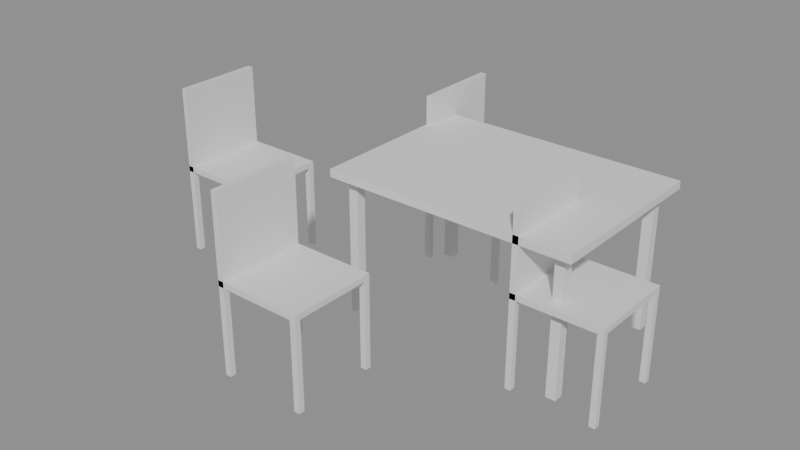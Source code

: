 # Source: e1042_after.blend  (saved by Blender 5.2.44; exported with 4.5.12 LTS)
import bpy
from mathutils import Matrix  # noqa: F401  (used for matrix-valued properties, if any)

bpy.ops.wm.read_factory_settings(use_empty=True)
scene = bpy.context.scene
scene.name = 'Scene'

# ---- materials (node trees are filled in below, after node groups)
mat_madera = bpy.data.materials.new('Madera')
mat_metal = bpy.data.materials.new('Metal')

# ---- material node trees
mat_madera.use_nodes = True; mat_madera.node_tree.nodes.clear()
_N = mat_madera.node_tree.nodes; _L = mat_madera.node_tree.links
n0 = _N.new('ShaderNodeBsdfPrincipled'); n0.name = 'Principled BSDF'; n0.location = (-200, 100)
n0.inputs[3].default_value = 1.45
n0.inputs[10].default_value = 0.005
n1 = _N.new('ShaderNodeOutputMaterial'); n1.name = 'Material Output'; n1.location = (200, 100)
_L.new(n0.outputs[0], n1.inputs[0])
n1.is_active_output = True
mat_metal.use_nodes = True; mat_metal.node_tree.nodes.clear()
_N = mat_metal.node_tree.nodes; _L = mat_metal.node_tree.links
n0 = _N.new('ShaderNodeBsdfPrincipled'); n0.name = 'Principled BSDF'; n0.location = (-200, 100)
n0.inputs[3].default_value = 1.45
n0.inputs[10].default_value = 0.005
n1 = _N.new('ShaderNodeOutputMaterial'); n1.name = 'Material Output'; n1.location = (200, 100)
_L.new(n0.outputs[0], n1.inputs[0])
n1.is_active_output = True

# ---- meshes
me_mesacomedor_tablero_mesh = bpy.data.meshes.new('MesaComedor_Tablero_mesh')
me_mesacomedor_tablero_mesh.from_pydata([(0.0, 0.0, 0.0), (1.28, 0.0, 0.0), (1.28, 0.9, 0.0), (0.0, 0.9, 0.0), (0.0, 0.0, 0.04), (1.28, 0.0, 0.04), (1.28, 0.9, 0.04), (0.0, 0.9, 0.04)], [], [(0, 1, 2, 3), (4, 5, 6, 7), (0, 1, 5, 4), (1, 2, 6, 5), (2, 3, 7, 6), (3, 0, 4, 7)])
me_mesacomedor_tablero_mesh.materials.append(mat_madera)
me_mesacomedor_tablero_mesh.update()
me_mesacomedor_pata_mesh = bpy.data.meshes.new('MesaComedor_Pata_mesh')
me_mesacomedor_pata_mesh.from_pydata([(0.0, 0.0, 0.0), (0.05, 0.0, 0.0), (0.05, 0.05, 0.0), (0.0, 0.05, 0.0), (0.0, 0.0, 0.71), (0.05, 0.0, 0.71), (0.05, 0.05, 0.71), (0.0, 0.05, 0.71)], [], [(0, 1, 2, 3), (4, 5, 6, 7), (0, 1, 5, 4), (1, 2, 6, 5), (2, 3, 7, 6), (3, 0, 4, 7)])
me_mesacomedor_pata_mesh.materials.append(mat_metal)
me_mesacomedor_pata_mesh.update()
me_mesacomedor_pata_mesh_001 = bpy.data.meshes.new('MesaComedor_Pata_mesh.001')
me_mesacomedor_pata_mesh_001.from_pydata([(0.0, 0.0, 0.0), (0.05, 0.0, 0.0), (0.05, 0.05, 0.0), (0.0, 0.05, 0.0), (0.0, 0.0, 0.71), (0.05, 0.0, 0.71), (0.05, 0.05, 0.71), (0.0, 0.05, 0.71)], [], [(0, 1, 2, 3), (4, 5, 6, 7), (0, 1, 5, 4), (1, 2, 6, 5), (2, 3, 7, 6), (3, 0, 4, 7)])
me_mesacomedor_pata_mesh_001.materials.append(mat_metal)
me_mesacomedor_pata_mesh_001.update()
me_mesacomedor_pata_mesh_002 = bpy.data.meshes.new('MesaComedor_Pata_mesh.002')
me_mesacomedor_pata_mesh_002.from_pydata([(0.0, 0.0, 0.0), (0.05, 0.0, 0.0), (0.05, 0.05, 0.0), (0.0, 0.05, 0.0), (0.0, 0.0, 0.71), (0.05, 0.0, 0.71), (0.05, 0.05, 0.71), (0.0, 0.05, 0.71)], [], [(0, 1, 2, 3), (4, 5, 6, 7), (0, 1, 5, 4), (1, 2, 6, 5), (2, 3, 7, 6), (3, 0, 4, 7)])
me_mesacomedor_pata_mesh_002.materials.append(mat_metal)
me_mesacomedor_pata_mesh_002.update()
me_mesacomedor_pata_mesh_003 = bpy.data.meshes.new('MesaComedor_Pata_mesh.003')
me_mesacomedor_pata_mesh_003.from_pydata([(0.0, 0.0, 0.0), (0.05, 0.0, 0.0), (0.05, 0.05, 0.0), (0.0, 0.05, 0.0), (0.0, 0.0, 0.71), (0.05, 0.0, 0.71), (0.05, 0.05, 0.71), (0.0, 0.05, 0.71)], [], [(0, 1, 2, 3), (4, 5, 6, 7), (0, 1, 5, 4), (1, 2, 6, 5), (2, 3, 7, 6), (3, 0, 4, 7)])
me_mesacomedor_pata_mesh_003.materials.append(mat_metal)
me_mesacomedor_pata_mesh_003.update()
me_silla_larga_1_pata_mesh = bpy.data.meshes.new('Silla_Larga_1_Pata_mesh')
me_silla_larga_1_pata_mesh.from_pydata([(0.0, 0.0, 0.0), (0.03, 0.0, 0.0), (0.03, 0.03, 0.0), (0.0, 0.03, 0.0), (0.0, 0.0, 0.45), (0.03, 0.0, 0.45), (0.03, 0.03, 0.45), (0.0, 0.03, 0.45)], [], [(0, 1, 2, 3), (4, 5, 6, 7), (0, 1, 5, 4), (1, 2, 6, 5), (2, 3, 7, 6), (3, 0, 4, 7)])
me_silla_larga_1_pata_mesh.materials.append(mat_madera)
me_silla_larga_1_pata_mesh.update()
me_silla_larga_1_pata_mesh_001 = bpy.data.meshes.new('Silla_Larga_1_Pata_mesh.001')
me_silla_larga_1_pata_mesh_001.from_pydata([(0.0, 0.0, 0.0), (0.03, 0.0, 0.0), (0.03, 0.03, 0.0), (0.0, 0.03, 0.0), (0.0, 0.0, 0.45), (0.03, 0.0, 0.45), (0.03, 0.03, 0.45), (0.0, 0.03, 0.45)], [], [(0, 1, 2, 3), (4, 5, 6, 7), (0, 1, 5, 4), (1, 2, 6, 5), (2, 3, 7, 6), (3, 0, 4, 7)])
me_silla_larga_1_pata_mesh_001.materials.append(mat_madera)
me_silla_larga_1_pata_mesh_001.update()
me_silla_larga_1_pata_mesh_002 = bpy.data.meshes.new('Silla_Larga_1_Pata_mesh.002')
me_silla_larga_1_pata_mesh_002.from_pydata([(0.0, 0.0, 0.0), (0.03, 0.0, 0.0), (0.03, 0.03, 0.0), (0.0, 0.03, 0.0), (0.0, 0.0, 0.45), (0.03, 0.0, 0.45), (0.03, 0.03, 0.45), (0.0, 0.03, 0.45)], [], [(0, 1, 2, 3), (4, 5, 6, 7), (0, 1, 5, 4), (1, 2, 6, 5), (2, 3, 7, 6), (3, 0, 4, 7)])
me_silla_larga_1_pata_mesh_002.materials.append(mat_madera)
me_silla_larga_1_pata_mesh_002.update()
me_silla_larga_1_pata_mesh_003 = bpy.data.meshes.new('Silla_Larga_1_Pata_mesh.003')
me_silla_larga_1_pata_mesh_003.from_pydata([(0.0, 0.0, 0.0), (0.03, 0.0, 0.0), (0.03, 0.03, 0.0), (0.0, 0.03, 0.0), (0.0, 0.0, 0.45), (0.03, 0.0, 0.45), (0.03, 0.03, 0.45), (0.0, 0.03, 0.45)], [], [(0, 1, 2, 3), (4, 5, 6, 7), (0, 1, 5, 4), (1, 2, 6, 5), (2, 3, 7, 6), (3, 0, 4, 7)])
me_silla_larga_1_pata_mesh_003.materials.append(mat_madera)
me_silla_larga_1_pata_mesh_003.update()
me_silla_larga_1_asiento_mesh = bpy.data.meshes.new('Silla_Larga_1_Asiento_mesh')
me_silla_larga_1_asiento_mesh.from_pydata([(0.0, 0.0, 0.0), (0.45, 0.0, 0.0), (0.45, 0.45, 0.0), (0.0, 0.45, 0.0), (0.0, 0.0, 0.03), (0.45, 0.0, 0.03), (0.45, 0.45, 0.03), (0.0, 0.45, 0.03)], [], [(0, 1, 2, 3), (4, 5, 6, 7), (0, 1, 5, 4), (1, 2, 6, 5), (2, 3, 7, 6), (3, 0, 4, 7)])
me_silla_larga_1_asiento_mesh.materials.append(mat_madera)
me_silla_larga_1_asiento_mesh.update()
me_silla_larga_1_respaldo_mesh = bpy.data.meshes.new('Silla_Larga_1_Respaldo_mesh')
me_silla_larga_1_respaldo_mesh.from_pydata([(0.0, 0.0, 0.0), (0.03, 0.0, 0.0), (0.03, 0.45, 0.0), (0.0, 0.45, 0.0), (0.0, 0.0, 0.45), (0.03, 0.0, 0.45), (0.03, 0.45, 0.45), (0.0, 0.45, 0.45)], [], [(0, 1, 2, 3), (4, 5, 6, 7), (0, 1, 5, 4), (1, 2, 6, 5), (2, 3, 7, 6), (3, 0, 4, 7)])
me_silla_larga_1_respaldo_mesh.materials.append(mat_madera)
me_silla_larga_1_respaldo_mesh.update()
me_silla_larga_2_pata_mesh = bpy.data.meshes.new('Silla_Larga_2_Pata_mesh')
me_silla_larga_2_pata_mesh.from_pydata([(0.0, 0.0, 0.0), (0.03, 0.0, 0.0), (0.03, 0.03, 0.0), (0.0, 0.03, 0.0), (0.0, 0.0, 0.45), (0.03, 0.0, 0.45), (0.03, 0.03, 0.45), (0.0, 0.03, 0.45)], [], [(0, 1, 2, 3), (4, 5, 6, 7), (0, 1, 5, 4), (1, 2, 6, 5), (2, 3, 7, 6), (3, 0, 4, 7)])
me_silla_larga_2_pata_mesh.materials.append(mat_madera)
me_silla_larga_2_pata_mesh.update()
me_silla_larga_2_pata_mesh_001 = bpy.data.meshes.new('Silla_Larga_2_Pata_mesh.001')
me_silla_larga_2_pata_mesh_001.from_pydata([(0.0, 0.0, 0.0), (0.03, 0.0, 0.0), (0.03, 0.03, 0.0), (0.0, 0.03, 0.0), (0.0, 0.0, 0.45), (0.03, 0.0, 0.45), (0.03, 0.03, 0.45), (0.0, 0.03, 0.45)], [], [(0, 1, 2, 3), (4, 5, 6, 7), (0, 1, 5, 4), (1, 2, 6, 5), (2, 3, 7, 6), (3, 0, 4, 7)])
me_silla_larga_2_pata_mesh_001.materials.append(mat_madera)
me_silla_larga_2_pata_mesh_001.update()
me_silla_larga_2_pata_mesh_002 = bpy.data.meshes.new('Silla_Larga_2_Pata_mesh.002')
me_silla_larga_2_pata_mesh_002.from_pydata([(0.0, 0.0, 0.0), (0.03, 0.0, 0.0), (0.03, 0.03, 0.0), (0.0, 0.03, 0.0), (0.0, 0.0, 0.45), (0.03, 0.0, 0.45), (0.03, 0.03, 0.45), (0.0, 0.03, 0.45)], [], [(0, 1, 2, 3), (4, 5, 6, 7), (0, 1, 5, 4), (1, 2, 6, 5), (2, 3, 7, 6), (3, 0, 4, 7)])
me_silla_larga_2_pata_mesh_002.materials.append(mat_madera)
me_silla_larga_2_pata_mesh_002.update()
me_silla_larga_2_pata_mesh_003 = bpy.data.meshes.new('Silla_Larga_2_Pata_mesh.003')
me_silla_larga_2_pata_mesh_003.from_pydata([(0.0, 0.0, 0.0), (0.03, 0.0, 0.0), (0.03, 0.03, 0.0), (0.0, 0.03, 0.0), (0.0, 0.0, 0.45), (0.03, 0.0, 0.45), (0.03, 0.03, 0.45), (0.0, 0.03, 0.45)], [], [(0, 1, 2, 3), (4, 5, 6, 7), (0, 1, 5, 4), (1, 2, 6, 5), (2, 3, 7, 6), (3, 0, 4, 7)])
me_silla_larga_2_pata_mesh_003.materials.append(mat_madera)
me_silla_larga_2_pata_mesh_003.update()
me_silla_larga_2_asiento_mesh = bpy.data.meshes.new('Silla_Larga_2_Asiento_mesh')
me_silla_larga_2_asiento_mesh.from_pydata([(0.0, 0.0, 0.0), (0.45, 0.0, 0.0), (0.45, 0.45, 0.0), (0.0, 0.45, 0.0), (0.0, 0.0, 0.03), (0.45, 0.0, 0.03), (0.45, 0.45, 0.03), (0.0, 0.45, 0.03)], [], [(0, 1, 2, 3), (4, 5, 6, 7), (0, 1, 5, 4), (1, 2, 6, 5), (2, 3, 7, 6), (3, 0, 4, 7)])
me_silla_larga_2_asiento_mesh.materials.append(mat_madera)
me_silla_larga_2_asiento_mesh.update()
me_silla_larga_2_respaldo_mesh = bpy.data.meshes.new('Silla_Larga_2_Respaldo_mesh')
me_silla_larga_2_respaldo_mesh.from_pydata([(0.0, 0.0, 0.0), (0.03, 0.0, 0.0), (0.03, 0.45, 0.0), (0.0, 0.45, 0.0), (0.0, 0.0, 0.45), (0.03, 0.0, 0.45), (0.03, 0.45, 0.45), (0.0, 0.45, 0.45)], [], [(0, 1, 2, 3), (4, 5, 6, 7), (0, 1, 5, 4), (1, 2, 6, 5), (2, 3, 7, 6), (3, 0, 4, 7)])
me_silla_larga_2_respaldo_mesh.materials.append(mat_madera)
me_silla_larga_2_respaldo_mesh.update()
me_silla_corta_1_pata_mesh = bpy.data.meshes.new('Silla_Corta_1_Pata_mesh')
me_silla_corta_1_pata_mesh.from_pydata([(0.0, 0.0, 0.0), (0.03, 0.0, 0.0), (0.03, 0.03, 0.0), (0.0, 0.03, 0.0), (0.0, 0.0, 0.45), (0.03, 0.0, 0.45), (0.03, 0.03, 0.45), (0.0, 0.03, 0.45)], [], [(0, 1, 2, 3), (4, 5, 6, 7), (0, 1, 5, 4), (1, 2, 6, 5), (2, 3, 7, 6), (3, 0, 4, 7)])
me_silla_corta_1_pata_mesh.materials.append(mat_madera)
me_silla_corta_1_pata_mesh.update()
me_silla_corta_1_pata_mesh_001 = bpy.data.meshes.new('Silla_Corta_1_Pata_mesh.001')
me_silla_corta_1_pata_mesh_001.from_pydata([(0.0, 0.0, 0.0), (0.03, 0.0, 0.0), (0.03, 0.03, 0.0), (0.0, 0.03, 0.0), (0.0, 0.0, 0.45), (0.03, 0.0, 0.45), (0.03, 0.03, 0.45), (0.0, 0.03, 0.45)], [], [(0, 1, 2, 3), (4, 5, 6, 7), (0, 1, 5, 4), (1, 2, 6, 5), (2, 3, 7, 6), (3, 0, 4, 7)])
me_silla_corta_1_pata_mesh_001.materials.append(mat_madera)
me_silla_corta_1_pata_mesh_001.update()
me_silla_corta_1_pata_mesh_002 = bpy.data.meshes.new('Silla_Corta_1_Pata_mesh.002')
me_silla_corta_1_pata_mesh_002.from_pydata([(0.0, 0.0, 0.0), (0.03, 0.0, 0.0), (0.03, 0.03, 0.0), (0.0, 0.03, 0.0), (0.0, 0.0, 0.45), (0.03, 0.0, 0.45), (0.03, 0.03, 0.45), (0.0, 0.03, 0.45)], [], [(0, 1, 2, 3), (4, 5, 6, 7), (0, 1, 5, 4), (1, 2, 6, 5), (2, 3, 7, 6), (3, 0, 4, 7)])
me_silla_corta_1_pata_mesh_002.materials.append(mat_madera)
me_silla_corta_1_pata_mesh_002.update()
me_silla_corta_1_pata_mesh_003 = bpy.data.meshes.new('Silla_Corta_1_Pata_mesh.003')
me_silla_corta_1_pata_mesh_003.from_pydata([(0.0, 0.0, 0.0), (0.03, 0.0, 0.0), (0.03, 0.03, 0.0), (0.0, 0.03, 0.0), (0.0, 0.0, 0.45), (0.03, 0.0, 0.45), (0.03, 0.03, 0.45), (0.0, 0.03, 0.45)], [], [(0, 1, 2, 3), (4, 5, 6, 7), (0, 1, 5, 4), (1, 2, 6, 5), (2, 3, 7, 6), (3, 0, 4, 7)])
me_silla_corta_1_pata_mesh_003.materials.append(mat_madera)
me_silla_corta_1_pata_mesh_003.update()
me_silla_corta_1_asiento_mesh = bpy.data.meshes.new('Silla_Corta_1_Asiento_mesh')
me_silla_corta_1_asiento_mesh.from_pydata([(0.0, 0.0, 0.0), (0.45, 0.0, 0.0), (0.45, 0.45, 0.0), (0.0, 0.45, 0.0), (0.0, 0.0, 0.03), (0.45, 0.0, 0.03), (0.45, 0.45, 0.03), (0.0, 0.45, 0.03)], [], [(0, 1, 2, 3), (4, 5, 6, 7), (0, 1, 5, 4), (1, 2, 6, 5), (2, 3, 7, 6), (3, 0, 4, 7)])
me_silla_corta_1_asiento_mesh.materials.append(mat_madera)
me_silla_corta_1_asiento_mesh.update()
me_silla_corta_1_respaldo_mesh = bpy.data.meshes.new('Silla_Corta_1_Respaldo_mesh')
me_silla_corta_1_respaldo_mesh.from_pydata([(0.0, 0.0, 0.0), (0.03, 0.0, 0.0), (0.03, 0.45, 0.0), (0.0, 0.45, 0.0), (0.0, 0.0, 0.45), (0.03, 0.0, 0.45), (0.03, 0.45, 0.45), (0.0, 0.45, 0.45)], [], [(0, 1, 2, 3), (4, 5, 6, 7), (0, 1, 5, 4), (1, 2, 6, 5), (2, 3, 7, 6), (3, 0, 4, 7)])
me_silla_corta_1_respaldo_mesh.materials.append(mat_madera)
me_silla_corta_1_respaldo_mesh.update()
me_silla_corta_2_pata_mesh = bpy.data.meshes.new('Silla_Corta_2_Pata_mesh')
me_silla_corta_2_pata_mesh.from_pydata([(0.0, 0.0, 0.0), (0.03, 0.0, 0.0), (0.03, 0.03, 0.0), (0.0, 0.03, 0.0), (0.0, 0.0, 0.45), (0.03, 0.0, 0.45), (0.03, 0.03, 0.45), (0.0, 0.03, 0.45)], [], [(0, 1, 2, 3), (4, 5, 6, 7), (0, 1, 5, 4), (1, 2, 6, 5), (2, 3, 7, 6), (3, 0, 4, 7)])
me_silla_corta_2_pata_mesh.materials.append(mat_madera)
me_silla_corta_2_pata_mesh.update()
me_silla_corta_2_pata_mesh_001 = bpy.data.meshes.new('Silla_Corta_2_Pata_mesh.001')
me_silla_corta_2_pata_mesh_001.from_pydata([(0.0, 0.0, 0.0), (0.03, 0.0, 0.0), (0.03, 0.03, 0.0), (0.0, 0.03, 0.0), (0.0, 0.0, 0.45), (0.03, 0.0, 0.45), (0.03, 0.03, 0.45), (0.0, 0.03, 0.45)], [], [(0, 1, 2, 3), (4, 5, 6, 7), (0, 1, 5, 4), (1, 2, 6, 5), (2, 3, 7, 6), (3, 0, 4, 7)])
me_silla_corta_2_pata_mesh_001.materials.append(mat_madera)
me_silla_corta_2_pata_mesh_001.update()
me_silla_corta_2_pata_mesh_002 = bpy.data.meshes.new('Silla_Corta_2_Pata_mesh.002')
me_silla_corta_2_pata_mesh_002.from_pydata([(0.0, 0.0, 0.0), (0.03, 0.0, 0.0), (0.03, 0.03, 0.0), (0.0, 0.03, 0.0), (0.0, 0.0, 0.45), (0.03, 0.0, 0.45), (0.03, 0.03, 0.45), (0.0, 0.03, 0.45)], [], [(0, 1, 2, 3), (4, 5, 6, 7), (0, 1, 5, 4), (1, 2, 6, 5), (2, 3, 7, 6), (3, 0, 4, 7)])
me_silla_corta_2_pata_mesh_002.materials.append(mat_madera)
me_silla_corta_2_pata_mesh_002.update()
me_silla_corta_2_pata_mesh_003 = bpy.data.meshes.new('Silla_Corta_2_Pata_mesh.003')
me_silla_corta_2_pata_mesh_003.from_pydata([(0.0, 0.0, 0.0), (0.03, 0.0, 0.0), (0.03, 0.03, 0.0), (0.0, 0.03, 0.0), (0.0, 0.0, 0.45), (0.03, 0.0, 0.45), (0.03, 0.03, 0.45), (0.0, 0.03, 0.45)], [], [(0, 1, 2, 3), (4, 5, 6, 7), (0, 1, 5, 4), (1, 2, 6, 5), (2, 3, 7, 6), (3, 0, 4, 7)])
me_silla_corta_2_pata_mesh_003.materials.append(mat_madera)
me_silla_corta_2_pata_mesh_003.update()
me_silla_corta_2_asiento_mesh = bpy.data.meshes.new('Silla_Corta_2_Asiento_mesh')
me_silla_corta_2_asiento_mesh.from_pydata([(0.0, 0.0, 0.0), (0.45, 0.0, 0.0), (0.45, 0.45, 0.0), (0.0, 0.45, 0.0), (0.0, 0.0, 0.03), (0.45, 0.0, 0.03), (0.45, 0.45, 0.03), (0.0, 0.45, 0.03)], [], [(0, 1, 2, 3), (4, 5, 6, 7), (0, 1, 5, 4), (1, 2, 6, 5), (2, 3, 7, 6), (3, 0, 4, 7)])
me_silla_corta_2_asiento_mesh.materials.append(mat_madera)
me_silla_corta_2_asiento_mesh.update()
me_silla_corta_2_respaldo_mesh = bpy.data.meshes.new('Silla_Corta_2_Respaldo_mesh')
me_silla_corta_2_respaldo_mesh.from_pydata([(0.0, 0.0, 0.0), (0.03, 0.0, 0.0), (0.03, 0.45, 0.0), (0.0, 0.45, 0.0), (0.0, 0.0, 0.45), (0.03, 0.0, 0.45), (0.03, 0.45, 0.45), (0.0, 0.45, 0.45)], [], [(0, 1, 2, 3), (4, 5, 6, 7), (0, 1, 5, 4), (1, 2, 6, 5), (2, 3, 7, 6), (3, 0, 4, 7)])
me_silla_corta_2_respaldo_mesh.materials.append(mat_madera)
me_silla_corta_2_respaldo_mesh.update()

# ---- objects
ob_mesacomedor = bpy.data.objects.new('MesaComedor', None)
ob_mesacomedor_tablero = bpy.data.objects.new('MesaComedor_Tablero', me_mesacomedor_tablero_mesh)
ob_mesacomedor_pata = bpy.data.objects.new('MesaComedor_Pata', me_mesacomedor_pata_mesh)
ob_mesacomedor_pata_001 = bpy.data.objects.new('MesaComedor_Pata.001', me_mesacomedor_pata_mesh_001)
ob_mesacomedor_pata_002 = bpy.data.objects.new('MesaComedor_Pata.002', me_mesacomedor_pata_mesh_002)
ob_mesacomedor_pata_003 = bpy.data.objects.new('MesaComedor_Pata.003', me_mesacomedor_pata_mesh_003)
ob_silla_larga_1 = bpy.data.objects.new('Silla_Larga_1', None)
ob_silla_larga_1_pata = bpy.data.objects.new('Silla_Larga_1_Pata', me_silla_larga_1_pata_mesh)
ob_silla_larga_1_pata_001 = bpy.data.objects.new('Silla_Larga_1_Pata.001', me_silla_larga_1_pata_mesh_001)
ob_silla_larga_1_pata_002 = bpy.data.objects.new('Silla_Larga_1_Pata.002', me_silla_larga_1_pata_mesh_002)
ob_silla_larga_1_pata_003 = bpy.data.objects.new('Silla_Larga_1_Pata.003', me_silla_larga_1_pata_mesh_003)
ob_silla_larga_1_asiento = bpy.data.objects.new('Silla_Larga_1_Asiento', me_silla_larga_1_asiento_mesh)
ob_silla_larga_1_respaldo = bpy.data.objects.new('Silla_Larga_1_Respaldo', me_silla_larga_1_respaldo_mesh)
ob_silla_larga_2 = bpy.data.objects.new('Silla_Larga_2', None)
ob_silla_larga_2_pata = bpy.data.objects.new('Silla_Larga_2_Pata', me_silla_larga_2_pata_mesh)
ob_silla_larga_2_pata_001 = bpy.data.objects.new('Silla_Larga_2_Pata.001', me_silla_larga_2_pata_mesh_001)
ob_silla_larga_2_pata_002 = bpy.data.objects.new('Silla_Larga_2_Pata.002', me_silla_larga_2_pata_mesh_002)
ob_silla_larga_2_pata_003 = bpy.data.objects.new('Silla_Larga_2_Pata.003', me_silla_larga_2_pata_mesh_003)
ob_silla_larga_2_asiento = bpy.data.objects.new('Silla_Larga_2_Asiento', me_silla_larga_2_asiento_mesh)
ob_silla_larga_2_respaldo = bpy.data.objects.new('Silla_Larga_2_Respaldo', me_silla_larga_2_respaldo_mesh)
ob_silla_corta_1 = bpy.data.objects.new('Silla_Corta_1', None)
ob_silla_corta_1_pata = bpy.data.objects.new('Silla_Corta_1_Pata', me_silla_corta_1_pata_mesh)
ob_silla_corta_1_pata_001 = bpy.data.objects.new('Silla_Corta_1_Pata.001', me_silla_corta_1_pata_mesh_001)
ob_silla_corta_1_pata_002 = bpy.data.objects.new('Silla_Corta_1_Pata.002', me_silla_corta_1_pata_mesh_002)
ob_silla_corta_1_pata_003 = bpy.data.objects.new('Silla_Corta_1_Pata.003', me_silla_corta_1_pata_mesh_003)
ob_silla_corta_1_asiento = bpy.data.objects.new('Silla_Corta_1_Asiento', me_silla_corta_1_asiento_mesh)
ob_silla_corta_1_respaldo = bpy.data.objects.new('Silla_Corta_1_Respaldo', me_silla_corta_1_respaldo_mesh)
ob_silla_corta_2 = bpy.data.objects.new('Silla_Corta_2', None)
ob_silla_corta_2_pata = bpy.data.objects.new('Silla_Corta_2_Pata', me_silla_corta_2_pata_mesh)
ob_silla_corta_2_pata_001 = bpy.data.objects.new('Silla_Corta_2_Pata.001', me_silla_corta_2_pata_mesh_001)
ob_silla_corta_2_pata_002 = bpy.data.objects.new('Silla_Corta_2_Pata.002', me_silla_corta_2_pata_mesh_002)
ob_silla_corta_2_pata_003 = bpy.data.objects.new('Silla_Corta_2_Pata.003', me_silla_corta_2_pata_mesh_003)
ob_silla_corta_2_asiento = bpy.data.objects.new('Silla_Corta_2_Asiento', me_silla_corta_2_asiento_mesh)
ob_silla_corta_2_respaldo = bpy.data.objects.new('Silla_Corta_2_Respaldo', me_silla_corta_2_respaldo_mesh)

# ---- transforms, parenting, visibility, modifiers, constraints
ob_mesacomedor.location = (0.0, 0.0, 0.0)
ob_mesacomedor.empty_display_type = 'ARROWS'
ob_mesacomedor_tablero.parent = ob_mesacomedor
ob_mesacomedor_tablero.location = (0.0, 0.0, 0.71)
ob_mesacomedor_pata.parent = ob_mesacomedor
ob_mesacomedor_pata.location = (0.06, 0.06, 0.0)
ob_mesacomedor_pata_001.parent = ob_mesacomedor
ob_mesacomedor_pata_001.location = (0.06, 0.79, 0.0)
ob_mesacomedor_pata_002.parent = ob_mesacomedor
ob_mesacomedor_pata_002.location = (1.17, 0.06, 0.0)
ob_mesacomedor_pata_003.parent = ob_mesacomedor
ob_mesacomedor_pata_003.location = (1.17, 0.79, 0.0)
ob_silla_larga_1.location = (0.0, 0.7, 0.0)
ob_silla_larga_1.empty_display_type = 'ARROWS'
ob_silla_larga_1_pata.parent = ob_silla_larga_1
ob_silla_larga_1_pata.location = (0.0, 0.0, 0.0)
ob_silla_larga_1_pata_001.parent = ob_silla_larga_1
ob_silla_larga_1_pata_001.location = (0.0, 0.42, 0.0)
ob_silla_larga_1_pata_002.parent = ob_silla_larga_1
ob_silla_larga_1_pata_002.location = (0.42, 0.0, 0.0)
ob_silla_larga_1_pata_003.parent = ob_silla_larga_1
ob_silla_larga_1_pata_003.location = (0.42, 0.42, 0.0)
ob_silla_larga_1_asiento.parent = ob_silla_larga_1
ob_silla_larga_1_asiento.location = (0.0, 0.0, 0.45)
ob_silla_larga_1_respaldo.parent = ob_silla_larga_1
ob_silla_larga_1_respaldo.location = (0.0, 0.0, 0.45)
ob_silla_larga_2.location = (0.0, -0.7, 0.0)
ob_silla_larga_2.empty_display_type = 'ARROWS'
ob_silla_larga_2_pata.parent = ob_silla_larga_2
ob_silla_larga_2_pata.location = (0.0, 0.0, 0.0)
ob_silla_larga_2_pata_001.parent = ob_silla_larga_2
ob_silla_larga_2_pata_001.location = (0.0, 0.42, 0.0)
ob_silla_larga_2_pata_002.parent = ob_silla_larga_2
ob_silla_larga_2_pata_002.location = (0.42, 0.0, 0.0)
ob_silla_larga_2_pata_003.parent = ob_silla_larga_2
ob_silla_larga_2_pata_003.location = (0.42, 0.42, 0.0)
ob_silla_larga_2_asiento.parent = ob_silla_larga_2
ob_silla_larga_2_asiento.location = (0.0, 0.0, 0.45)
ob_silla_larga_2_respaldo.parent = ob_silla_larga_2
ob_silla_larga_2_respaldo.location = (0.0, 0.0, 0.45)
ob_silla_corta_1.location = (1.0, 0.0, 0.0)
ob_silla_corta_1.empty_display_type = 'ARROWS'
ob_silla_corta_1_pata.parent = ob_silla_corta_1
ob_silla_corta_1_pata.location = (0.0, 0.0, 0.0)
ob_silla_corta_1_pata_001.parent = ob_silla_corta_1
ob_silla_corta_1_pata_001.location = (0.0, 0.42, 0.0)
ob_silla_corta_1_pata_002.parent = ob_silla_corta_1
ob_silla_corta_1_pata_002.location = (0.42, 0.0, 0.0)
ob_silla_corta_1_pata_003.parent = ob_silla_corta_1
ob_silla_corta_1_pata_003.location = (0.42, 0.42, 0.0)
ob_silla_corta_1_asiento.parent = ob_silla_corta_1
ob_silla_corta_1_asiento.location = (0.0, 0.0, 0.45)
ob_silla_corta_1_respaldo.parent = ob_silla_corta_1
ob_silla_corta_1_respaldo.location = (0.0, 0.0, 0.45)
ob_silla_corta_2.location = (-1.0, 0.0, 0.0)
ob_silla_corta_2.empty_display_type = 'ARROWS'
ob_silla_corta_2_pata.parent = ob_silla_corta_2
ob_silla_corta_2_pata.location = (0.0, 0.0, 0.0)
ob_silla_corta_2_pata_001.parent = ob_silla_corta_2
ob_silla_corta_2_pata_001.location = (0.0, 0.42, 0.0)
ob_silla_corta_2_pata_002.parent = ob_silla_corta_2
ob_silla_corta_2_pata_002.location = (0.42, 0.0, 0.0)
ob_silla_corta_2_pata_003.parent = ob_silla_corta_2
ob_silla_corta_2_pata_003.location = (0.42, 0.42, 0.0)
ob_silla_corta_2_asiento.parent = ob_silla_corta_2
ob_silla_corta_2_asiento.location = (0.0, 0.0, 0.45)
ob_silla_corta_2_respaldo.parent = ob_silla_corta_2
ob_silla_corta_2_respaldo.location = (0.0, 0.0, 0.45)

# ---- collection membership
scene.collection.objects.link(ob_mesacomedor)
scene.collection.objects.link(ob_mesacomedor_tablero)
scene.collection.objects.link(ob_mesacomedor_pata)
scene.collection.objects.link(ob_mesacomedor_pata_001)
scene.collection.objects.link(ob_mesacomedor_pata_002)
scene.collection.objects.link(ob_mesacomedor_pata_003)
scene.collection.objects.link(ob_silla_larga_1)
scene.collection.objects.link(ob_silla_larga_1_pata)
scene.collection.objects.link(ob_silla_larga_1_pata_001)
scene.collection.objects.link(ob_silla_larga_1_pata_002)
scene.collection.objects.link(ob_silla_larga_1_pata_003)
scene.collection.objects.link(ob_silla_larga_1_asiento)
scene.collection.objects.link(ob_silla_larga_1_respaldo)
scene.collection.objects.link(ob_silla_larga_2)
scene.collection.objects.link(ob_silla_larga_2_pata)
scene.collection.objects.link(ob_silla_larga_2_pata_001)
scene.collection.objects.link(ob_silla_larga_2_pata_002)
scene.collection.objects.link(ob_silla_larga_2_pata_003)
scene.collection.objects.link(ob_silla_larga_2_asiento)
scene.collection.objects.link(ob_silla_larga_2_respaldo)
scene.collection.objects.link(ob_silla_corta_1)
scene.collection.objects.link(ob_silla_corta_1_pata)
scene.collection.objects.link(ob_silla_corta_1_pata_001)
scene.collection.objects.link(ob_silla_corta_1_pata_002)
scene.collection.objects.link(ob_silla_corta_1_pata_003)
scene.collection.objects.link(ob_silla_corta_1_asiento)
scene.collection.objects.link(ob_silla_corta_1_respaldo)
scene.collection.objects.link(ob_silla_corta_2)
scene.collection.objects.link(ob_silla_corta_2_pata)
scene.collection.objects.link(ob_silla_corta_2_pata_001)
scene.collection.objects.link(ob_silla_corta_2_pata_002)
scene.collection.objects.link(ob_silla_corta_2_pata_003)
scene.collection.objects.link(ob_silla_corta_2_asiento)
scene.collection.objects.link(ob_silla_corta_2_respaldo)

# ---- scene / render settings (as saved in the file)
scene.frame_start = 1; scene.frame_end = 250; scene.frame_set(1)
scene.render.engine = 'BLENDER_EEVEE_NEXT'
scene.render.bake_bias = 0.0
scene.render.bake_samples = 0
scene.render.compositor_device = 'GPU'
scene.eevee.use_volume_custom_range = False
scene.eevee.fast_gi_thickness_near = 0.1
scene.eevee.fast_gi_thickness_far = 0.0
scene.eevee.ray_tracing_options.screen_trace_thickness = 0.1
bpy.context.view_layer.update()

# ---- added for rendering (the .blend has no active camera and no usable light): camera, sun + grey world if the file has none
cam_auto = bpy.data.cameras.new('AutoCamera')
cam_auto.lens = 50.0
cam_auto.sensor_width = 36.0
cam_auto.clip_end = 1000.0
ob_auto_camera = bpy.data.objects.new('AutoCamera', cam_auto)
scene.collection.objects.link(ob_auto_camera)
ob_auto_camera.location = (3.185, -3.327, 2.818)
ob_auto_camera.rotation_euler = (1.09748, -7.21219e-08, 0.694738)
scene.camera = ob_auto_camera
light_auto_sun = bpy.data.lights.new('AutoSun', 'SUN')
light_auto_sun.energy = 3.0
light_auto_sun.angle = 0.0523599
ob_auto_sun = bpy.data.objects.new('AutoSun', light_auto_sun)
scene.collection.objects.link(ob_auto_sun)
ob_auto_sun.rotation_euler = (0.872665, 0.174533, 0.523599)
if scene.world is None:
    world_auto = bpy.data.worlds.new('AutoWorld')
    world_auto.color = (0.3, 0.3, 0.3)
    scene.world = world_auto
bpy.context.view_layer.update()
